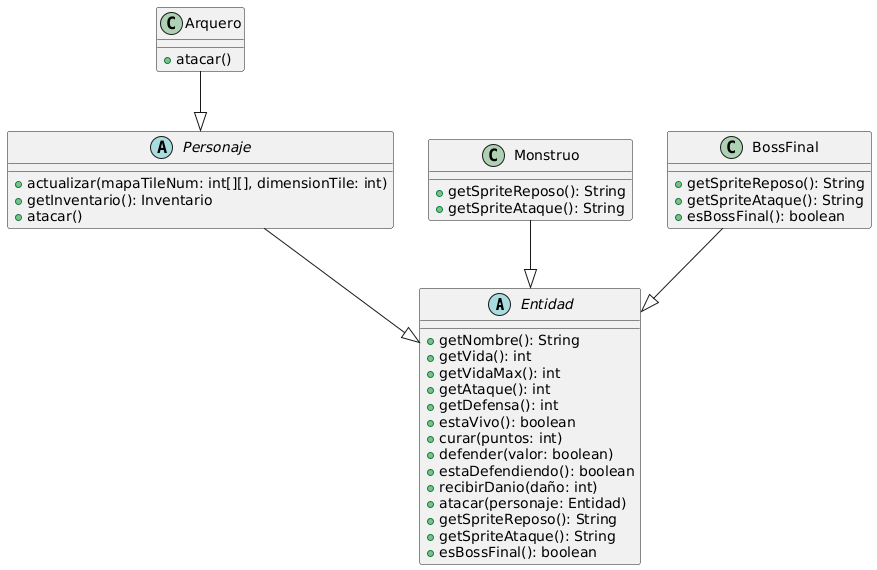

The diagram above was rendered by PlantUML. Its source (embedded in the PNG):
@startuml
' Clase base abstracta
abstract class Entidad {
    +getNombre(): String
    +getVida(): int
    +getVidaMax(): int
    +getAtaque(): int
    +getDefensa(): int
    +estaVivo(): boolean
    +curar(puntos: int)
    +defender(valor: boolean)
    +estaDefendiendo(): boolean
    +recibirDanio(daño: int)
    +atacar(personaje: Entidad)
    +getSpriteReposo(): String
    +getSpriteAtaque(): String
    +esBossFinal(): boolean
}

' Subclases concretas y abstractas
abstract class Personaje {
    +actualizar(mapaTileNum: int[][], dimensionTile: int)
    +getInventario(): Inventario
    +atacar()
}

class Arquero {
    +atacar()
}

class Monstruo {
    +getSpriteReposo(): String
    +getSpriteAtaque(): String
}

class BossFinal {
    +getSpriteReposo(): String
    +getSpriteAtaque(): String
    +esBossFinal(): boolean
}

' Relaciones de herencia
Personaje --|> Entidad
Arquero --|> Personaje
Monstruo --|> Entidad
BossFinal --|> Entidad
@enduml